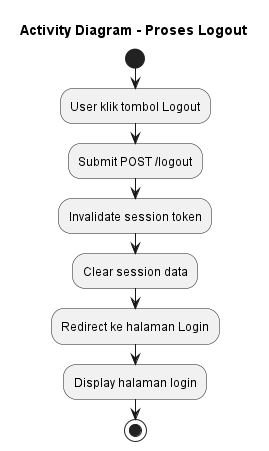

The diagram above was rendered by PlantUML. Its source (embedded in the PNG):
@startuml Logout_Process
title Activity Diagram - Proses Logout

start
:User klik tombol Logout;
:Submit POST /logout;
:Invalidate session token;
:Clear session data;
:Redirect ke halaman Login;
:Display halaman login;
stop

@enduml